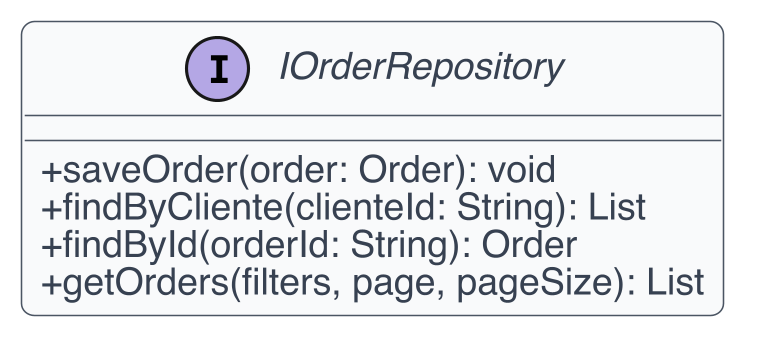

The diagram above was rendered by PlantUML. Its source (embedded in the PNG):
@startuml
skinparam dpi 300
skinparam shadowing false
skinparam backgroundColor White
skinparam defaultFontName Helvetica
skinparam defaultFontSize 12
skinparam ArrowColor #4B5563
skinparam ArrowThickness 1
skinparam roundcorner 8
skinparam class {
  BackgroundColor #F9FAFB
  BorderColor #4B5563
  FontColor #111827
  AttributeFontColor #374151
  StereotypeFontColor #6B7280
}
skinparam classAttributeIconSize 0
interface IOrderRepository {
  +saveOrder(order: Order): void
  +findByCliente(clienteId: String): List
  +findById(orderId: String): Order
  +getOrders(filters, page, pageSize): List
}
@enduml